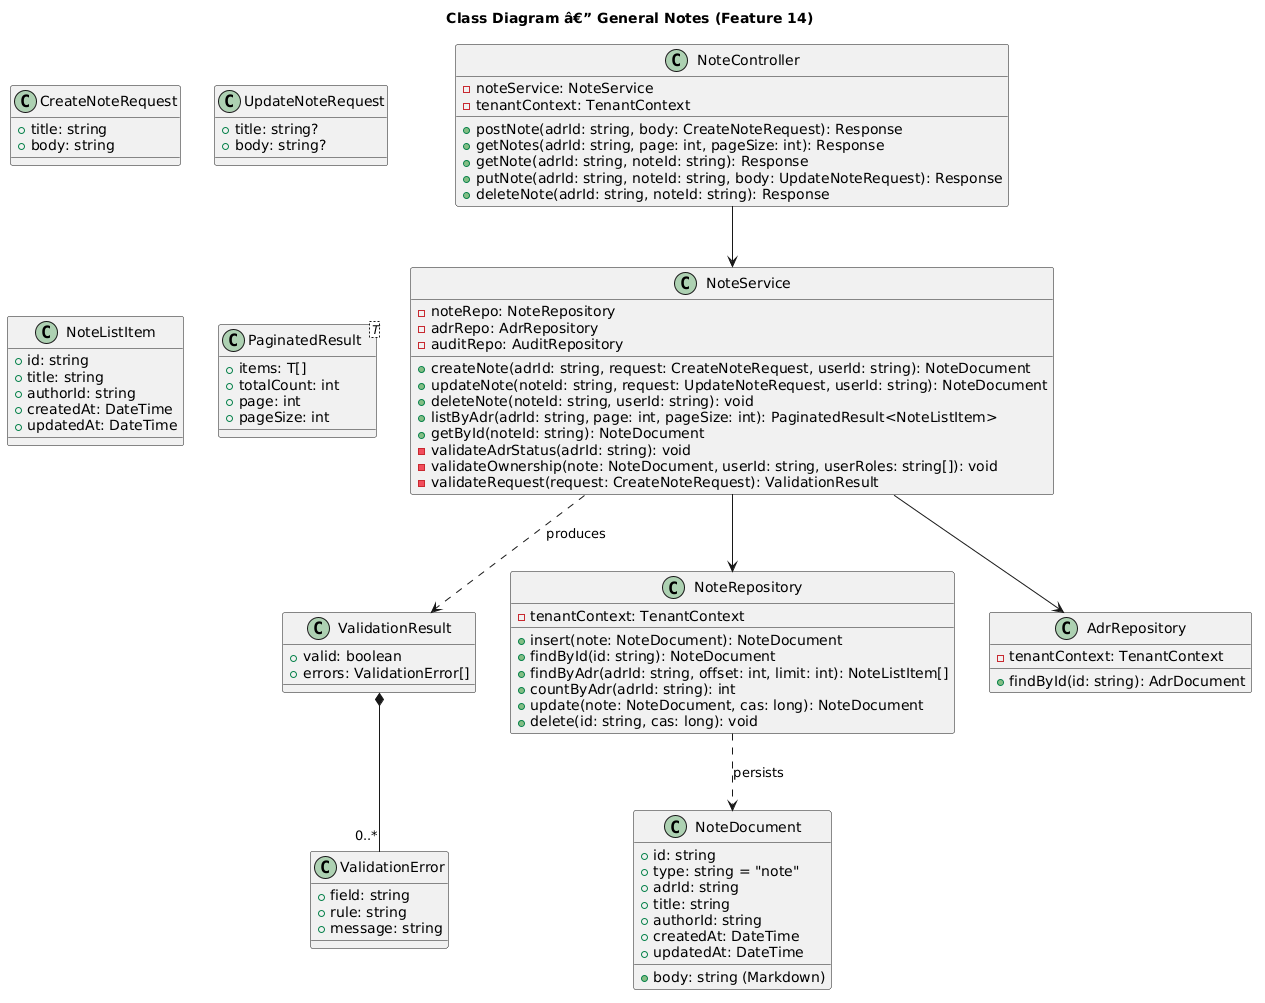

The diagram above was rendered by PlantUML. Its source (embedded in the PNG):
@startuml
title Class Diagram â€” General Notes (Feature 14)

class NoteDocument {
    +id: string
    +type: string = "note"
    +adrId: string
    +title: string
    +body: string (Markdown)
    +authorId: string
    +createdAt: DateTime
    +updatedAt: DateTime
}

class CreateNoteRequest {
    +title: string
    +body: string
}

class UpdateNoteRequest {
    +title: string?
    +body: string?
}

class NoteListItem {
    +id: string
    +title: string
    +authorId: string
    +createdAt: DateTime
    +updatedAt: DateTime
}

class PaginatedResult<T> {
    +items: T[]
    +totalCount: int
    +page: int
    +pageSize: int
}

class ValidationResult {
    +valid: boolean
    +errors: ValidationError[]
}

class ValidationError {
    +field: string
    +rule: string
    +message: string
}

class NoteController {
    -noteService: NoteService
    -tenantContext: TenantContext
    +postNote(adrId: string, body: CreateNoteRequest): Response
    +getNotes(adrId: string, page: int, pageSize: int): Response
    +getNote(adrId: string, noteId: string): Response
    +putNote(adrId: string, noteId: string, body: UpdateNoteRequest): Response
    +deleteNote(adrId: string, noteId: string): Response
}

class NoteService {
    -noteRepo: NoteRepository
    -adrRepo: AdrRepository
    -auditRepo: AuditRepository
    +createNote(adrId: string, request: CreateNoteRequest, userId: string): NoteDocument
    +updateNote(noteId: string, request: UpdateNoteRequest, userId: string): NoteDocument
    +deleteNote(noteId: string, userId: string): void
    +listByAdr(adrId: string, page: int, pageSize: int): PaginatedResult<NoteListItem>
    +getById(noteId: string): NoteDocument
    -validateAdrStatus(adrId: string): void
    -validateOwnership(note: NoteDocument, userId: string, userRoles: string[]): void
    -validateRequest(request: CreateNoteRequest): ValidationResult
}

class NoteRepository {
    -tenantContext: TenantContext
    +insert(note: NoteDocument): NoteDocument
    +findById(id: string): NoteDocument
    +findByAdr(adrId: string, offset: int, limit: int): NoteListItem[]
    +countByAdr(adrId: string): int
    +update(note: NoteDocument, cas: long): NoteDocument
    +delete(id: string, cas: long): void
}

class AdrRepository {
    -tenantContext: TenantContext
    +findById(id: string): AdrDocument
}

NoteController --> NoteService
NoteService --> NoteRepository
NoteService --> AdrRepository
NoteService ..> ValidationResult : produces
ValidationResult *-- "0..*" ValidationError
NoteRepository ..> NoteDocument : persists
@enduml